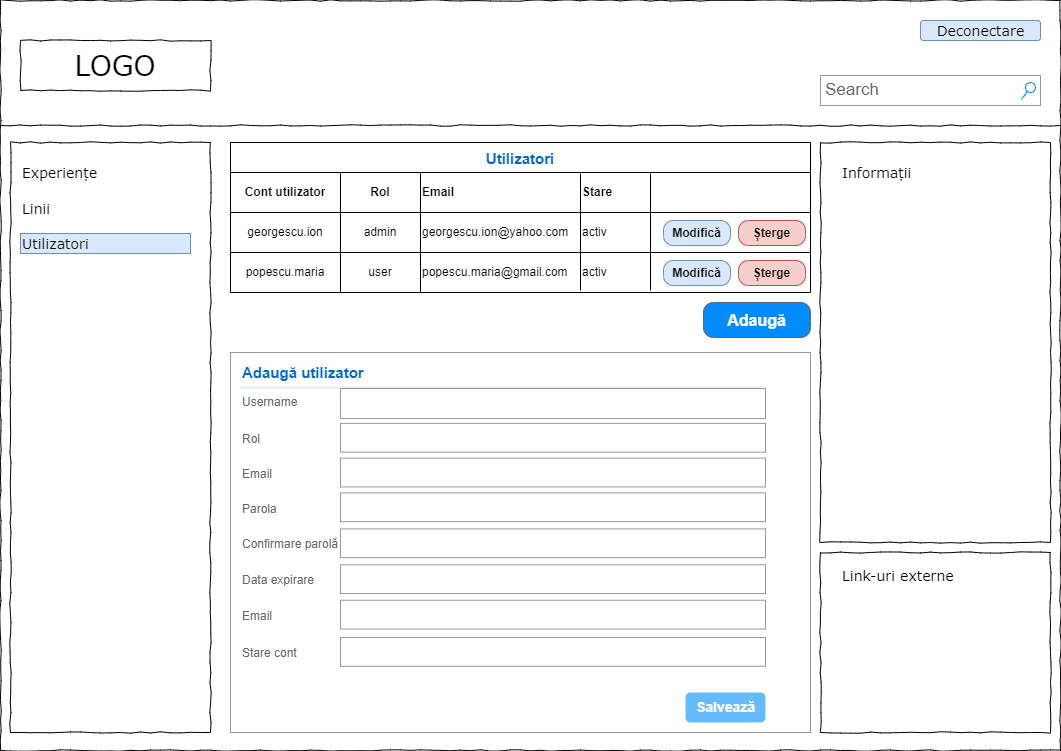

The diagram above was exported from draw.io. Its source (the exported page's mxGraphModel, read from the mxfile embedded in the PNG):
<mxGraphModel dx="1102" dy="865" grid="1" gridSize="10" guides="1" tooltips="1" connect="1" arrows="1" fold="1" page="1" pageScale="1" pageWidth="1100" pageHeight="850" background="none" math="0" shadow="0">
  <root>
    <mxCell id="0" />
    <mxCell id="1" parent="0" />
    <mxCell id="677b7b8949515195-1" value="" style="whiteSpace=wrap;html=1;rounded=0;shadow=0;labelBackgroundColor=none;strokeColor=#000000;strokeWidth=1;fillColor=none;fontFamily=Verdana;fontSize=12;fontColor=#000000;align=center;comic=1;" parent="1" vertex="1">
      <mxGeometry x="20" y="20" width="1060" height="750" as="geometry" />
    </mxCell>
    <mxCell id="677b7b8949515195-2" value="LOGO" style="whiteSpace=wrap;html=1;rounded=0;shadow=0;labelBackgroundColor=none;strokeWidth=1;fontFamily=Verdana;fontSize=28;align=center;comic=1;" parent="1" vertex="1">
      <mxGeometry x="40" y="60" width="190" height="50" as="geometry" />
    </mxCell>
    <mxCell id="677b7b8949515195-3" value="Search" style="strokeWidth=1;shadow=0;dashed=0;align=center;html=1;shape=mxgraph.mockup.forms.searchBox;strokeColor=#999999;mainText=;strokeColor2=#008cff;fontColor=#666666;fontSize=17;align=left;spacingLeft=3;rounded=0;labelBackgroundColor=none;comic=1;" parent="1" vertex="1">
      <mxGeometry x="840" y="95" width="220" height="30" as="geometry" />
    </mxCell>
    <mxCell id="677b7b8949515195-7" value="Deconectare" style="text;html=1;points=[];align=center;verticalAlign=top;spacingTop=-4;fontSize=14;fontFamily=Verdana;fillColor=#dae8fc;strokeColor=#6c8ebf;rounded=1;" parent="1" vertex="1">
      <mxGeometry x="940" y="40" width="120" height="20" as="geometry" />
    </mxCell>
    <mxCell id="677b7b8949515195-8" value="" style="whiteSpace=wrap;html=1;rounded=0;shadow=0;labelBackgroundColor=none;strokeWidth=1;fillColor=none;fontFamily=Verdana;fontSize=12;align=center;comic=1;" parent="1" vertex="1">
      <mxGeometry x="30" y="162" width="200" height="590" as="geometry" />
    </mxCell>
    <mxCell id="677b7b8949515195-9" value="" style="line;strokeWidth=1;html=1;rounded=0;shadow=0;labelBackgroundColor=none;fillColor=none;fontFamily=Verdana;fontSize=14;fontColor=#000000;align=center;comic=1;" parent="1" vertex="1">
      <mxGeometry x="20" y="140" width="1060" height="10" as="geometry" />
    </mxCell>
    <mxCell id="677b7b8949515195-25" value="" style="whiteSpace=wrap;html=1;rounded=0;shadow=0;labelBackgroundColor=none;strokeWidth=1;fillColor=none;fontFamily=Verdana;fontSize=12;align=center;comic=1;" parent="1" vertex="1">
      <mxGeometry x="840" y="162" width="230" height="400" as="geometry" />
    </mxCell>
    <mxCell id="677b7b8949515195-26" value="" style="whiteSpace=wrap;html=1;rounded=0;shadow=0;labelBackgroundColor=none;strokeWidth=1;fillColor=none;fontFamily=Verdana;fontSize=12;align=center;comic=1;" parent="1" vertex="1">
      <mxGeometry x="840" y="572" width="230" height="180" as="geometry" />
    </mxCell>
    <mxCell id="677b7b8949515195-27" value="Experiențe" style="text;html=1;points=[];align=left;verticalAlign=top;spacingTop=-4;fontSize=14;fontFamily=Verdana;fillColor=none;strokeColor=none;" parent="1" vertex="1">
      <mxGeometry x="40" y="182" width="170" height="20" as="geometry" />
    </mxCell>
    <mxCell id="677b7b8949515195-28" value="Linii" style="text;html=1;points=[];align=left;verticalAlign=top;spacingTop=-4;fontSize=14;fontFamily=Verdana" parent="1" vertex="1">
      <mxGeometry x="40" y="218" width="170" height="20" as="geometry" />
    </mxCell>
    <mxCell id="677b7b8949515195-29" value="Utilizatori" style="text;html=1;points=[];align=left;verticalAlign=top;spacingTop=-4;fontSize=14;fontFamily=Verdana;fillColor=#dae8fc;strokeColor=#6c8ebf;" parent="1" vertex="1">
      <mxGeometry x="40" y="253" width="170" height="20" as="geometry" />
    </mxCell>
    <mxCell id="677b7b8949515195-42" value="Link-uri externe" style="text;html=1;points=[];align=left;verticalAlign=top;spacingTop=-4;fontSize=14;fontFamily=Verdana" parent="1" vertex="1">
      <mxGeometry x="860" y="585" width="170" height="20" as="geometry" />
    </mxCell>
    <mxCell id="677b7b8949515195-44" value="Informații" style="text;html=1;points=[];align=left;verticalAlign=top;spacingTop=-4;fontSize=14;fontFamily=Verdana" parent="1" vertex="1">
      <mxGeometry x="860" y="182" width="170" height="20" as="geometry" />
    </mxCell>
    <mxCell id="Ou275GUrdAD5kwG1LK3D-1" value="Utilizatori" style="shape=table;startSize=30;container=1;collapsible=0;childLayout=tableLayout;fontStyle=1;align=center;fontSize=15;fontColor=#0066CC;" parent="1" vertex="1">
      <mxGeometry x="250" y="162" width="580" height="150" as="geometry" />
    </mxCell>
    <mxCell id="Ou275GUrdAD5kwG1LK3D-2" value="" style="shape=tableRow;horizontal=0;startSize=0;swimlaneHead=0;swimlaneBody=0;top=0;left=0;bottom=0;right=0;collapsible=0;dropTarget=0;fillColor=none;points=[[0,0.5],[1,0.5]];portConstraint=eastwest;" parent="Ou275GUrdAD5kwG1LK3D-1" vertex="1">
      <mxGeometry y="30" width="580" height="40" as="geometry" />
    </mxCell>
    <mxCell id="Ou275GUrdAD5kwG1LK3D-3" value="Cont utilizator" style="shape=partialRectangle;html=1;whiteSpace=wrap;connectable=0;fillColor=none;top=0;left=0;bottom=0;right=0;overflow=hidden;fontStyle=1" parent="Ou275GUrdAD5kwG1LK3D-2" vertex="1">
      <mxGeometry width="110" height="40" as="geometry">
        <mxRectangle width="110" height="40" as="alternateBounds" />
      </mxGeometry>
    </mxCell>
    <mxCell id="Ou275GUrdAD5kwG1LK3D-4" value="Rol" style="shape=partialRectangle;html=1;whiteSpace=wrap;connectable=0;fillColor=none;top=0;left=0;bottom=0;right=0;overflow=hidden;fontStyle=1" parent="Ou275GUrdAD5kwG1LK3D-2" vertex="1">
      <mxGeometry x="110" width="80" height="40" as="geometry">
        <mxRectangle width="80" height="40" as="alternateBounds" />
      </mxGeometry>
    </mxCell>
    <mxCell id="Ou275GUrdAD5kwG1LK3D-5" value="Email&lt;span style=&quot;white-space: pre;&quot;&gt;&#09;&lt;/span&gt;&lt;span style=&quot;white-space: pre;&quot;&gt;&#09;&lt;/span&gt;&lt;span style=&quot;white-space: pre;&quot;&gt;&#09;&lt;/span&gt;&lt;span style=&quot;white-space: pre;&quot;&gt;&#09;&lt;/span&gt;&lt;span style=&quot;white-space: pre;&quot;&gt;&#09;&lt;/span&gt;Stare" style="shape=partialRectangle;html=1;whiteSpace=wrap;connectable=0;fillColor=none;top=0;left=0;bottom=0;right=0;overflow=hidden;align=left;fontStyle=1" parent="Ou275GUrdAD5kwG1LK3D-2" vertex="1">
      <mxGeometry x="190" width="390" height="40" as="geometry">
        <mxRectangle width="390" height="40" as="alternateBounds" />
      </mxGeometry>
    </mxCell>
    <mxCell id="Ou275GUrdAD5kwG1LK3D-6" value="" style="shape=tableRow;horizontal=0;startSize=0;swimlaneHead=0;swimlaneBody=0;top=0;left=0;bottom=0;right=0;collapsible=0;dropTarget=0;fillColor=none;points=[[0,0.5],[1,0.5]];portConstraint=eastwest;" parent="Ou275GUrdAD5kwG1LK3D-1" vertex="1">
      <mxGeometry y="70" width="580" height="40" as="geometry" />
    </mxCell>
    <mxCell id="Ou275GUrdAD5kwG1LK3D-7" value="georgescu.ion" style="shape=partialRectangle;html=1;whiteSpace=wrap;connectable=0;fillColor=none;top=0;left=0;bottom=0;right=0;overflow=hidden;" parent="Ou275GUrdAD5kwG1LK3D-6" vertex="1">
      <mxGeometry width="110" height="40" as="geometry">
        <mxRectangle width="110" height="40" as="alternateBounds" />
      </mxGeometry>
    </mxCell>
    <mxCell id="Ou275GUrdAD5kwG1LK3D-8" value="admin" style="shape=partialRectangle;html=1;whiteSpace=wrap;connectable=0;fillColor=none;top=0;left=0;bottom=0;right=0;overflow=hidden;" parent="Ou275GUrdAD5kwG1LK3D-6" vertex="1">
      <mxGeometry x="110" width="80" height="40" as="geometry">
        <mxRectangle width="80" height="40" as="alternateBounds" />
      </mxGeometry>
    </mxCell>
    <mxCell id="Ou275GUrdAD5kwG1LK3D-9" value="georgescu.ion@yahoo.com&lt;span style=&quot;white-space: pre;&quot;&gt;&#09;&lt;/span&gt;activ" style="shape=partialRectangle;html=1;whiteSpace=wrap;connectable=0;fillColor=none;top=0;left=0;bottom=0;right=0;overflow=hidden;align=left;" parent="Ou275GUrdAD5kwG1LK3D-6" vertex="1">
      <mxGeometry x="190" width="390" height="40" as="geometry">
        <mxRectangle width="390" height="40" as="alternateBounds" />
      </mxGeometry>
    </mxCell>
    <mxCell id="Ou275GUrdAD5kwG1LK3D-10" value="" style="shape=tableRow;horizontal=0;startSize=0;swimlaneHead=0;swimlaneBody=0;top=0;left=0;bottom=0;right=0;collapsible=0;dropTarget=0;fillColor=none;points=[[0,0.5],[1,0.5]];portConstraint=eastwest;" parent="Ou275GUrdAD5kwG1LK3D-1" vertex="1">
      <mxGeometry y="110" width="580" height="40" as="geometry" />
    </mxCell>
    <mxCell id="Ou275GUrdAD5kwG1LK3D-11" value="popescu.maria" style="shape=partialRectangle;html=1;whiteSpace=wrap;connectable=0;fillColor=none;top=0;left=0;bottom=0;right=0;overflow=hidden;" parent="Ou275GUrdAD5kwG1LK3D-10" vertex="1">
      <mxGeometry width="110" height="40" as="geometry">
        <mxRectangle width="110" height="40" as="alternateBounds" />
      </mxGeometry>
    </mxCell>
    <mxCell id="Ou275GUrdAD5kwG1LK3D-12" value="user" style="shape=partialRectangle;html=1;whiteSpace=wrap;connectable=0;fillColor=none;top=0;left=0;bottom=0;right=0;overflow=hidden;" parent="Ou275GUrdAD5kwG1LK3D-10" vertex="1">
      <mxGeometry x="110" width="80" height="40" as="geometry">
        <mxRectangle width="80" height="40" as="alternateBounds" />
      </mxGeometry>
    </mxCell>
    <mxCell id="Ou275GUrdAD5kwG1LK3D-13" value="popescu.maria@gmail.com&lt;span style=&quot;white-space: pre;&quot;&gt;&#09;&lt;/span&gt;activ" style="shape=partialRectangle;html=1;whiteSpace=wrap;connectable=0;fillColor=none;top=0;left=0;bottom=0;right=0;overflow=hidden;align=left;" parent="Ou275GUrdAD5kwG1LK3D-10" vertex="1">
      <mxGeometry x="190" width="390" height="40" as="geometry">
        <mxRectangle width="390" height="40" as="alternateBounds" />
      </mxGeometry>
    </mxCell>
    <mxCell id="Ou275GUrdAD5kwG1LK3D-14" value="Adaugă" style="strokeWidth=1;shadow=0;dashed=0;align=center;html=1;shape=mxgraph.mockup.buttons.button;strokeColor=#666666;fontColor=#ffffff;mainText=;buttonStyle=round;fontSize=16;fontStyle=1;fillColor=#008cff;whiteSpace=wrap;" parent="1" vertex="1">
      <mxGeometry x="723" y="322" width="107" height="35" as="geometry" />
    </mxCell>
    <mxCell id="Ou275GUrdAD5kwG1LK3D-15" value="" style="strokeWidth=1;shadow=0;dashed=0;align=center;html=1;shape=mxgraph.mockup.forms.rrect;rSize=0;strokeColor=#999999;fillColor=#ffffff;fontSize=11;" parent="1" vertex="1">
      <mxGeometry x="250" y="372" width="580" height="380" as="geometry" />
    </mxCell>
    <mxCell id="Ou275GUrdAD5kwG1LK3D-16" value="Adaugă utilizator" style="strokeWidth=1;shadow=0;dashed=0;align=center;html=1;shape=mxgraph.mockup.forms.anchor;fontSize=15;fontColor=#0066CC;align=left;resizeWidth=1;spacingLeft=0;fontStyle=1;labelBackgroundColor=default;" parent="Ou275GUrdAD5kwG1LK3D-15" vertex="1">
      <mxGeometry width="290" height="20" relative="1" as="geometry">
        <mxPoint x="10" y="10" as="offset" />
      </mxGeometry>
    </mxCell>
    <mxCell id="Ou275GUrdAD5kwG1LK3D-17" value="" style="shape=line;strokeColor=#ddeeff;strokeWidth=2;html=1;resizeWidth=1;" parent="Ou275GUrdAD5kwG1LK3D-15" vertex="1">
      <mxGeometry width="522" height="10" relative="1" as="geometry">
        <mxPoint x="10" y="30" as="offset" />
      </mxGeometry>
    </mxCell>
    <mxCell id="Ou275GUrdAD5kwG1LK3D-18" value="Username" style="strokeWidth=1;shadow=0;dashed=0;align=center;html=1;shape=mxgraph.mockup.forms.anchor;fontSize=12;fontColor=#666666;align=left;resizeWidth=1;spacingLeft=0;" parent="Ou275GUrdAD5kwG1LK3D-15" vertex="1">
      <mxGeometry width="80" height="20" relative="1" as="geometry">
        <mxPoint x="10" y="40" as="offset" />
      </mxGeometry>
    </mxCell>
    <mxCell id="Ou275GUrdAD5kwG1LK3D-19" value="" style="strokeWidth=1;shadow=0;dashed=0;align=center;html=1;shape=mxgraph.mockup.forms.rrect;rSize=0;strokeColor=#999999;fontColor=#666666;align=left;spacingLeft=5;resizeWidth=1;" parent="Ou275GUrdAD5kwG1LK3D-15" vertex="1">
      <mxGeometry width="425" height="30" relative="1" as="geometry">
        <mxPoint x="110" y="36" as="offset" />
      </mxGeometry>
    </mxCell>
    <mxCell id="Ou275GUrdAD5kwG1LK3D-26" value="Salvează" style="strokeWidth=1;shadow=0;dashed=0;align=center;html=1;shape=mxgraph.mockup.forms.rrect;rSize=5;strokeColor=none;fontColor=#ffffff;fillColor=#66bbff;fontSize=14;fontStyle=1;" parent="Ou275GUrdAD5kwG1LK3D-15" vertex="1">
      <mxGeometry y="1" width="80" height="30" relative="1" as="geometry">
        <mxPoint x="455" y="-40" as="offset" />
      </mxGeometry>
    </mxCell>
    <mxCell id="Ou275GUrdAD5kwG1LK3D-27" value="Rol" style="strokeWidth=1;shadow=0;dashed=0;align=center;html=1;shape=mxgraph.mockup.forms.anchor;fontSize=12;fontColor=#666666;align=left;resizeWidth=1;spacingLeft=0;" parent="Ou275GUrdAD5kwG1LK3D-15" vertex="1">
      <mxGeometry x="10" y="75.520202020202" width="80" height="23.030303030303028" as="geometry" />
    </mxCell>
    <mxCell id="Ou275GUrdAD5kwG1LK3D-28" value="" style="strokeWidth=1;shadow=0;dashed=0;align=center;html=1;shape=mxgraph.mockup.forms.rrect;rSize=0;strokeColor=#999999;fontColor=#666666;align=left;spacingLeft=5;resizeWidth=1;" parent="Ou275GUrdAD5kwG1LK3D-15" vertex="1">
      <mxGeometry x="110" y="70.91414141414141" width="425" height="28.787878787878785" as="geometry" />
    </mxCell>
    <mxCell id="Ou275GUrdAD5kwG1LK3D-29" value="Email" style="strokeWidth=1;shadow=0;dashed=0;align=center;html=1;shape=mxgraph.mockup.forms.anchor;fontSize=12;fontColor=#666666;align=left;resizeWidth=1;spacingLeft=0;" parent="Ou275GUrdAD5kwG1LK3D-15" vertex="1">
      <mxGeometry x="10" y="110.25757575757575" width="80" height="23.030303030303028" as="geometry" />
    </mxCell>
    <mxCell id="Ou275GUrdAD5kwG1LK3D-30" value="" style="strokeWidth=1;shadow=0;dashed=0;align=center;html=1;shape=mxgraph.mockup.forms.rrect;rSize=0;strokeColor=#999999;fontColor=#666666;align=left;spacingLeft=5;resizeWidth=1;" parent="Ou275GUrdAD5kwG1LK3D-15" vertex="1">
      <mxGeometry x="110" y="105.65151515151514" width="425" height="28.787878787878785" as="geometry" />
    </mxCell>
    <mxCell id="Ou275GUrdAD5kwG1LK3D-31" value="Parola" style="strokeWidth=1;shadow=0;dashed=0;align=center;html=1;shape=mxgraph.mockup.forms.anchor;fontSize=12;fontColor=#666666;align=left;resizeWidth=1;spacingLeft=0;" parent="Ou275GUrdAD5kwG1LK3D-15" vertex="1">
      <mxGeometry x="10" y="144.99494949494948" width="80" height="23.030303030303028" as="geometry" />
    </mxCell>
    <mxCell id="Ou275GUrdAD5kwG1LK3D-32" value="" style="strokeWidth=1;shadow=0;dashed=0;align=center;html=1;shape=mxgraph.mockup.forms.rrect;rSize=0;strokeColor=#999999;fontColor=#666666;align=left;spacingLeft=5;resizeWidth=1;" parent="Ou275GUrdAD5kwG1LK3D-15" vertex="1">
      <mxGeometry x="110" y="140.38888888888889" width="425" height="28.787878787878785" as="geometry" />
    </mxCell>
    <mxCell id="Ou275GUrdAD5kwG1LK3D-33" value="Confirmare parolă" style="strokeWidth=1;shadow=0;dashed=0;align=center;html=1;shape=mxgraph.mockup.forms.anchor;fontSize=12;fontColor=#666666;align=left;resizeWidth=1;spacingLeft=0;" parent="Ou275GUrdAD5kwG1LK3D-15" vertex="1">
      <mxGeometry x="10" y="180.97979797979798" width="80" height="23.030303030303028" as="geometry" />
    </mxCell>
    <mxCell id="Ou275GUrdAD5kwG1LK3D-34" value="" style="strokeWidth=1;shadow=0;dashed=0;align=center;html=1;shape=mxgraph.mockup.forms.rrect;rSize=0;strokeColor=#999999;fontColor=#666666;align=left;spacingLeft=5;resizeWidth=1;" parent="Ou275GUrdAD5kwG1LK3D-15" vertex="1">
      <mxGeometry x="110" y="176.37373737373736" width="425" height="28.787878787878785" as="geometry" />
    </mxCell>
    <mxCell id="Ou275GUrdAD5kwG1LK3D-35" value="Data expirare" style="strokeWidth=1;shadow=0;dashed=0;align=center;html=1;shape=mxgraph.mockup.forms.anchor;fontSize=12;fontColor=#666666;align=left;resizeWidth=1;spacingLeft=0;" parent="Ou275GUrdAD5kwG1LK3D-15" vertex="1">
      <mxGeometry x="10" y="216.86868686868686" width="80" height="23.030303030303028" as="geometry" />
    </mxCell>
    <mxCell id="Ou275GUrdAD5kwG1LK3D-36" value="" style="strokeWidth=1;shadow=0;dashed=0;align=center;html=1;shape=mxgraph.mockup.forms.rrect;rSize=0;strokeColor=#999999;fontColor=#666666;align=left;spacingLeft=5;resizeWidth=1;" parent="Ou275GUrdAD5kwG1LK3D-15" vertex="1">
      <mxGeometry x="110" y="212.26262626262624" width="425" height="28.787878787878785" as="geometry" />
    </mxCell>
    <mxCell id="Ou275GUrdAD5kwG1LK3D-37" value="Email" style="strokeWidth=1;shadow=0;dashed=0;align=center;html=1;shape=mxgraph.mockup.forms.anchor;fontSize=12;fontColor=#666666;align=left;resizeWidth=1;spacingLeft=0;" parent="Ou275GUrdAD5kwG1LK3D-15" vertex="1">
      <mxGeometry x="10" y="252.37373737373736" width="80" height="23.030303030303028" as="geometry" />
    </mxCell>
    <mxCell id="Ou275GUrdAD5kwG1LK3D-38" value="" style="strokeWidth=1;shadow=0;dashed=0;align=center;html=1;shape=mxgraph.mockup.forms.rrect;rSize=0;strokeColor=#999999;fontColor=#666666;align=left;spacingLeft=5;resizeWidth=1;" parent="Ou275GUrdAD5kwG1LK3D-15" vertex="1">
      <mxGeometry x="110" y="247.76767676767673" width="425" height="28.787878787878785" as="geometry" />
    </mxCell>
    <mxCell id="Ou275GUrdAD5kwG1LK3D-41" value="Stare cont" style="strokeWidth=1;shadow=0;dashed=0;align=center;html=1;shape=mxgraph.mockup.forms.anchor;fontSize=12;fontColor=#666666;align=left;resizeWidth=1;spacingLeft=0;" parent="Ou275GUrdAD5kwG1LK3D-15" vertex="1">
      <mxGeometry x="10" y="289.6031818181817" width="80" height="23.030303030303028" as="geometry" />
    </mxCell>
    <mxCell id="Ou275GUrdAD5kwG1LK3D-42" value="" style="strokeWidth=1;shadow=0;dashed=0;align=center;html=1;shape=mxgraph.mockup.forms.rrect;rSize=0;strokeColor=#999999;fontColor=#666666;align=left;spacingLeft=5;resizeWidth=1;" parent="Ou275GUrdAD5kwG1LK3D-15" vertex="1">
      <mxGeometry x="110" y="284.9971212121212" width="425" height="28.787878787878785" as="geometry" />
    </mxCell>
    <mxCell id="Ou275GUrdAD5kwG1LK3D-53" value="Modifică" style="strokeWidth=1;shadow=0;dashed=0;align=center;html=1;shape=mxgraph.mockup.buttons.button;strokeColor=#6c8ebf;mainText=;buttonStyle=round;fontSize=12;fontStyle=1;fillColor=#dae8fc;whiteSpace=wrap;" parent="1" vertex="1">
      <mxGeometry x="683" y="240" width="67" height="25" as="geometry" />
    </mxCell>
    <mxCell id="Ou275GUrdAD5kwG1LK3D-54" value="Șterge" style="strokeWidth=1;shadow=0;dashed=0;align=center;html=1;shape=mxgraph.mockup.buttons.button;strokeColor=#b85450;mainText=;buttonStyle=round;fontSize=12;fontStyle=1;fillColor=#f8cecc;whiteSpace=wrap;" parent="1" vertex="1">
      <mxGeometry x="758" y="240" width="67" height="25" as="geometry" />
    </mxCell>
    <mxCell id="Ou275GUrdAD5kwG1LK3D-56" value="Modifică" style="strokeWidth=1;shadow=0;dashed=0;align=center;html=1;shape=mxgraph.mockup.buttons.button;strokeColor=#6c8ebf;mainText=;buttonStyle=round;fontSize=12;fontStyle=1;fillColor=#dae8fc;whiteSpace=wrap;" parent="1" vertex="1">
      <mxGeometry x="683" y="280" width="67" height="25" as="geometry" />
    </mxCell>
    <mxCell id="Ou275GUrdAD5kwG1LK3D-57" value="Șterge" style="strokeWidth=1;shadow=0;dashed=0;align=center;html=1;shape=mxgraph.mockup.buttons.button;strokeColor=#b85450;mainText=;buttonStyle=round;fontSize=12;fontStyle=1;fillColor=#f8cecc;whiteSpace=wrap;" parent="1" vertex="1">
      <mxGeometry x="758" y="280" width="67" height="25" as="geometry" />
    </mxCell>
    <mxCell id="Yc8KtQ8hNZVLan-MJFnj-1" value="" style="shape=partialRectangle;whiteSpace=wrap;html=1;top=0;bottom=0;fillColor=none;" vertex="1" parent="1">
      <mxGeometry x="600" y="193" width="70" height="117" as="geometry" />
    </mxCell>
  </root>
</mxGraphModel>